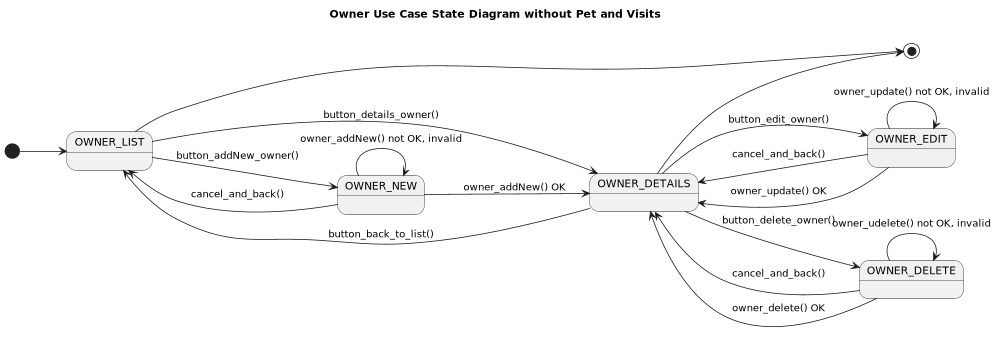

The diagram above was rendered by PlantUML. Its source (embedded in the PNG):
@startuml

title Owner Use Case State Diagram without Pet and Visits

'https://plantuml.com/state-diagram

left to right direction
'top to bottom direction

scale 1000 width

[*] --> OWNER_LIST

OWNER_LIST --> OWNER_NEW : button_addNew_owner()

OWNER_NEW --> OWNER_LIST: cancel_and_back()
OWNER_NEW --> OWNER_DETAILS: owner_addNew() OK

OWNER_LIST --> OWNER_DETAILS: button_details_owner()

OWNER_DETAILS --> OWNER_LIST: button_back_to_list()

OWNER_DETAILS --> OWNER_EDIT: button_edit_owner()
OWNER_EDIT --> OWNER_DETAILS: cancel_and_back()

OWNER_DETAILS --> OWNER_DELETE: button_delete_owner()
OWNER_DELETE --> OWNER_DETAILS: cancel_and_back()

OWNER_EDIT --> OWNER_DETAILS: owner_update() OK
OWNER_DELETE --> OWNER_DETAILS: owner_delete() OK

state OWNER_DETAILS {
}

state OWNER_EDIT {
    OWNER_EDIT --> OWNER_EDIT: owner_update() not OK, invalid
}
state OWNER_DELETE {
    OWNER_DELETE --> OWNER_DELETE: owner_udelete() not OK, invalid
}
state OWNER_NEW {
    OWNER_NEW --> OWNER_NEW : owner_addNew() not OK, invalid
}

OWNER_LIST --> [*]
OWNER_DETAILS --> [*]

@enduml